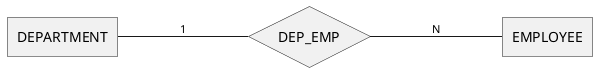

The diagram above was rendered by PlantUML. Its source (embedded in the PNG):
@startchen 02-one-to-many
left to right direction

entity DEPARTMENT {
}

entity EMPLOYEE {
}

relationship DEP_EMP {
}

DEPARTMENT -1- DEP_EMP
DEP_EMP -N- EMPLOYEE

@endchen